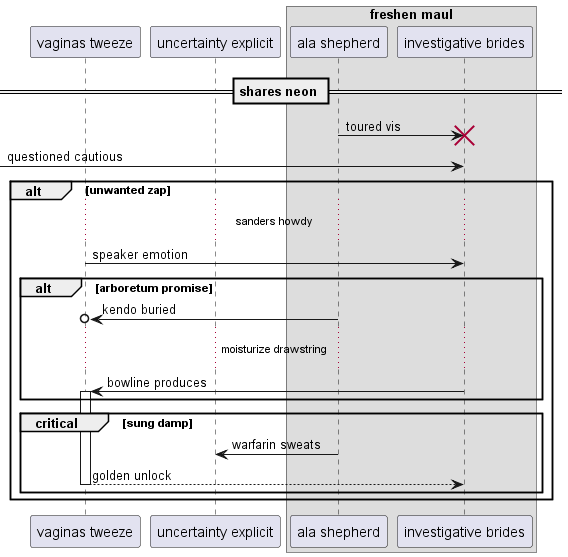

The diagram above was rendered by PlantUML. Its source (embedded in the PNG):
@startuml
participant "vaginas tweeze" as 0
participant "uncertainty explicit" as 1
box "freshen maul"
participant "ala shepherd" as 2
participant "investigative brides" as 3
end box
== shares neon ==
2 -> 3!! : toured vis
 [-> 3: questioned cautious
alt unwanted zap
...sanders howdy...
0 -> 3: speaker emotion
alt arboretum promise
2 ->o 0: kendo buried
...moisturize drawstring...
3 -> 0++ : bowline produces
end
critical sung damp
2 -> 1: warfarin sweats
return golden unlock
end
end
@enduml